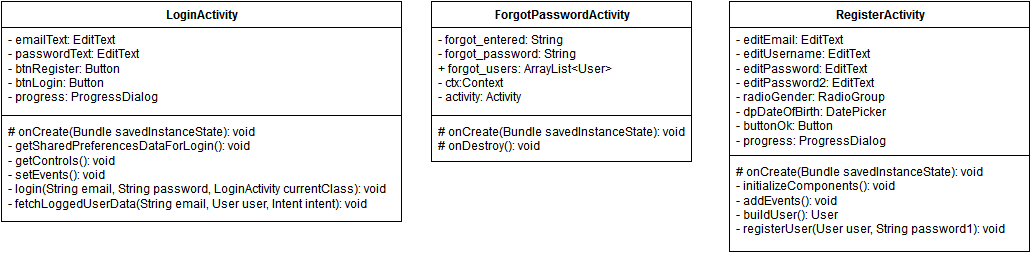

The diagram above was exported from draw.io. Its source (the exported page's mxGraphModel, read from the mxfile embedded in the PNG):
<mxGraphModel dx="654" dy="557" grid="1" gridSize="10" guides="1" tooltips="1" connect="1" arrows="1" fold="1" page="1" pageScale="1" pageWidth="1169" pageHeight="1652" background="#ffffff" math="0">
  <root>
    <mxCell id="0" />
    <mxCell id="1" parent="0" />
    <mxCell id="2" value="LoginActivity" style="swimlane;html=1;fontStyle=1;align=center;verticalAlign=top;childLayout=stackLayout;horizontal=1;startSize=26;horizontalStack=0;resizeParent=1;resizeLast=0;collapsible=1;marginBottom=0;swimlaneFillColor=#ffffff;" vertex="1" parent="1">
      <mxGeometry x="50" y="24" width="400" height="220" as="geometry" />
    </mxCell>
    <mxCell id="3" value="- emailText: EditText&lt;br&gt;- passwordText: EditText&lt;br&gt;- btnRegister: Button&lt;br&gt;- btnLogin: Button&lt;br&gt;- progress: ProgressDialog&lt;br&gt;" style="text;html=1;strokeColor=none;fillColor=none;align=left;verticalAlign=top;spacingLeft=4;spacingRight=4;whiteSpace=wrap;overflow=hidden;rotatable=0;points=[[0,0.5],[1,0.5]];portConstraint=eastwest;" vertex="1" parent="2">
      <mxGeometry y="26" width="400" height="84" as="geometry" />
    </mxCell>
    <mxCell id="4" value="" style="line;html=1;strokeWidth=1;fillColor=none;align=left;verticalAlign=middle;spacingTop=-1;spacingLeft=3;spacingRight=3;rotatable=0;labelPosition=right;points=[];portConstraint=eastwest;" vertex="1" parent="2">
      <mxGeometry y="110" width="400" height="8" as="geometry" />
    </mxCell>
    <mxCell id="5" value="# onCreate(Bundle savedInstanceState): void&lt;br&gt;- getSharedPreferencesDataForLogin(): void&lt;br&gt;- getControls(): void&lt;br&gt;- setEvents(): void&lt;br&gt;- login(String email, String password, LoginActivity currentClass): void&lt;br&gt;- fetchLoggedUserData(String email, User user, Intent intent): void&lt;br&gt;" style="text;html=1;strokeColor=none;fillColor=none;align=left;verticalAlign=top;spacingLeft=4;spacingRight=4;whiteSpace=wrap;overflow=hidden;rotatable=0;points=[[0,0.5],[1,0.5]];portConstraint=eastwest;" vertex="1" parent="2">
      <mxGeometry y="118" width="400" height="102" as="geometry" />
    </mxCell>
    <mxCell id="6" value="ForgotPasswordActivity" style="swimlane;html=1;fontStyle=1;align=center;verticalAlign=top;childLayout=stackLayout;horizontal=1;startSize=26;horizontalStack=0;resizeParent=1;resizeLast=0;collapsible=1;marginBottom=0;swimlaneFillColor=#ffffff;" vertex="1" parent="1">
      <mxGeometry x="480" y="24" width="260" height="160" as="geometry" />
    </mxCell>
    <mxCell id="7" value="- forgot_entered: String&lt;br&gt;- forgot_password: String&lt;br&gt;+ forgot_users: ArrayList&amp;lt;User&amp;gt;&lt;br&gt;- ctx:Context&lt;br&gt;- activity: Activity&lt;br&gt;" style="text;html=1;strokeColor=none;fillColor=none;align=left;verticalAlign=top;spacingLeft=4;spacingRight=4;whiteSpace=wrap;overflow=hidden;rotatable=0;points=[[0,0.5],[1,0.5]];portConstraint=eastwest;" vertex="1" parent="6">
      <mxGeometry y="26" width="260" height="84" as="geometry" />
    </mxCell>
    <mxCell id="8" value="" style="line;html=1;strokeWidth=1;fillColor=none;align=left;verticalAlign=middle;spacingTop=-1;spacingLeft=3;spacingRight=3;rotatable=0;labelPosition=right;points=[];portConstraint=eastwest;" vertex="1" parent="6">
      <mxGeometry y="110" width="260" height="8" as="geometry" />
    </mxCell>
    <mxCell id="9" value="# onCreate(Bundle savedInstanceState): void&lt;br&gt;# onDestroy(): void&lt;br&gt;" style="text;html=1;strokeColor=none;fillColor=none;align=left;verticalAlign=top;spacingLeft=4;spacingRight=4;whiteSpace=wrap;overflow=hidden;rotatable=0;points=[[0,0.5],[1,0.5]];portConstraint=eastwest;" vertex="1" parent="6">
      <mxGeometry y="118" width="260" height="42" as="geometry" />
    </mxCell>
    <mxCell id="10" value="RegisterActivity" style="swimlane;html=1;fontStyle=1;align=center;verticalAlign=top;childLayout=stackLayout;horizontal=1;startSize=26;horizontalStack=0;resizeParent=1;resizeLast=0;collapsible=1;marginBottom=0;swimlaneFillColor=#ffffff;" vertex="1" parent="1">
      <mxGeometry x="778" y="24" width="300" height="250" as="geometry" />
    </mxCell>
    <mxCell id="11" value="- editEmail: EditText&lt;br&gt;- editUsername: EditText&lt;br&gt;- editPassword: EditText&lt;br&gt;- editPassword2: EditText&lt;br&gt;- radioGender: RadioGroup&lt;br&gt;- dpDateOfBirth: DatePicker&lt;br&gt;- buttonOk: Button&lt;br&gt;- progress: ProgressDialog&lt;br&gt;" style="text;html=1;strokeColor=none;fillColor=none;align=left;verticalAlign=top;spacingLeft=4;spacingRight=4;whiteSpace=wrap;overflow=hidden;rotatable=0;points=[[0,0.5],[1,0.5]];portConstraint=eastwest;" vertex="1" parent="10">
      <mxGeometry y="26" width="300" height="124" as="geometry" />
    </mxCell>
    <mxCell id="12" value="" style="line;html=1;strokeWidth=1;fillColor=none;align=left;verticalAlign=middle;spacingTop=-1;spacingLeft=3;spacingRight=3;rotatable=0;labelPosition=right;points=[];portConstraint=eastwest;" vertex="1" parent="10">
      <mxGeometry y="150" width="300" height="8" as="geometry" />
    </mxCell>
    <mxCell id="13" value="# onCreate(Bundle savedInstanceState): void&lt;br&gt;- initializeComponents(): void&lt;br&gt;- addEvents(): void&lt;br&gt;- buildUser(): User&lt;br&gt;- registerUser(User user, String password1): void&lt;br&gt;" style="text;html=1;strokeColor=none;fillColor=none;align=left;verticalAlign=top;spacingLeft=4;spacingRight=4;whiteSpace=wrap;overflow=hidden;rotatable=0;points=[[0,0.5],[1,0.5]];portConstraint=eastwest;" vertex="1" parent="10">
      <mxGeometry y="158" width="300" height="92" as="geometry" />
    </mxCell>
  </root>
</mxGraphModel>